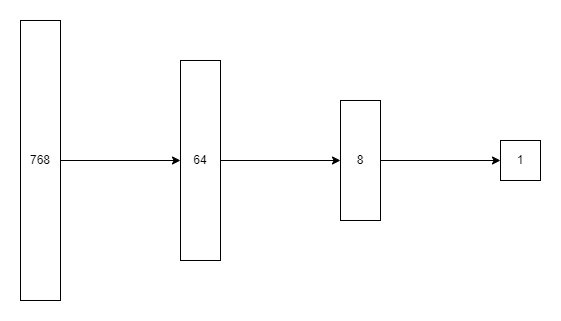

The diagram above was exported from draw.io. Its source (the exported page's mxGraphModel, read from the mxfile embedded in the PNG):
<mxGraphModel dx="1434" dy="772" grid="1" gridSize="10" guides="1" tooltips="1" connect="1" arrows="1" fold="1" page="1" pageScale="1" pageWidth="827" pageHeight="1169" math="0" shadow="0">
  <root>
    <mxCell id="0" />
    <mxCell id="1" parent="0" />
    <mxCell id="OXWJAOe4Y3CW9gA_MTFK-9" style="edgeStyle=orthogonalEdgeStyle;rounded=0;orthogonalLoop=1;jettySize=auto;html=1;exitX=1;exitY=0.5;exitDx=0;exitDy=0;entryX=0;entryY=0.5;entryDx=0;entryDy=0;" edge="1" parent="1" source="OXWJAOe4Y3CW9gA_MTFK-1" target="OXWJAOe4Y3CW9gA_MTFK-2">
      <mxGeometry relative="1" as="geometry" />
    </mxCell>
    <mxCell id="OXWJAOe4Y3CW9gA_MTFK-1" value="8" style="rounded=0;whiteSpace=wrap;html=1;" vertex="1" parent="1">
      <mxGeometry x="480" y="320" width="40" height="120" as="geometry" />
    </mxCell>
    <mxCell id="OXWJAOe4Y3CW9gA_MTFK-2" value="1" style="whiteSpace=wrap;html=1;aspect=fixed;" vertex="1" parent="1">
      <mxGeometry x="640" y="360" width="40" height="40" as="geometry" />
    </mxCell>
    <mxCell id="OXWJAOe4Y3CW9gA_MTFK-8" style="edgeStyle=orthogonalEdgeStyle;rounded=0;orthogonalLoop=1;jettySize=auto;html=1;exitX=1;exitY=0.5;exitDx=0;exitDy=0;entryX=0;entryY=0.5;entryDx=0;entryDy=0;" edge="1" parent="1" source="OXWJAOe4Y3CW9gA_MTFK-3" target="OXWJAOe4Y3CW9gA_MTFK-1">
      <mxGeometry relative="1" as="geometry" />
    </mxCell>
    <mxCell id="OXWJAOe4Y3CW9gA_MTFK-3" value="64" style="rounded=0;whiteSpace=wrap;html=1;" vertex="1" parent="1">
      <mxGeometry x="320" y="280" width="40" height="200" as="geometry" />
    </mxCell>
    <mxCell id="OXWJAOe4Y3CW9gA_MTFK-7" style="edgeStyle=orthogonalEdgeStyle;rounded=0;orthogonalLoop=1;jettySize=auto;html=1;exitX=1;exitY=0.5;exitDx=0;exitDy=0;entryX=0;entryY=0.5;entryDx=0;entryDy=0;" edge="1" parent="1" source="OXWJAOe4Y3CW9gA_MTFK-6" target="OXWJAOe4Y3CW9gA_MTFK-3">
      <mxGeometry relative="1" as="geometry" />
    </mxCell>
    <mxCell id="OXWJAOe4Y3CW9gA_MTFK-6" value="768" style="rounded=0;whiteSpace=wrap;html=1;" vertex="1" parent="1">
      <mxGeometry x="160" y="240" width="40" height="280" as="geometry" />
    </mxCell>
  </root>
</mxGraphModel>